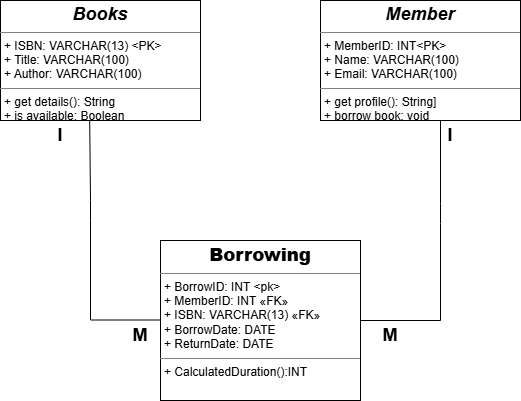

The diagram above was exported from draw.io. Its source (the exported page's mxGraphModel, read from the mxfile embedded in the PNG):
<mxGraphModel dx="1627" dy="940" grid="1" gridSize="10" guides="1" tooltips="1" connect="1" arrows="1" fold="1" page="1" pageScale="1" pageWidth="850" pageHeight="1100" background="none" math="0" shadow="0">
  <root>
    <mxCell id="0" />
    <mxCell id="1" parent="0" />
    <mxCell id="RW_2V88e8C3RDANg6KSP-1" parent="1" style="verticalAlign=top;align=left;overflow=fill;html=1;whiteSpace=wrap;" value="&lt;h2 style=&quot;margin:0px;margin-top:4px;text-align:center;&quot;&gt;&lt;i&gt;Books&lt;/i&gt;&lt;/h2&gt;&lt;hr size=&quot;1&quot; style=&quot;border-style:solid;&quot;&gt;&lt;p style=&quot;margin:0px;margin-left:4px;&quot;&gt;+ ISBN: VARCHAR(13) &amp;lt;PK&amp;gt;&lt;br&gt;+ Title: VARCHAR(100)&lt;/p&gt;&lt;p style=&quot;margin:0px;margin-left:4px;&quot;&gt;+ Author: VARCHAR(100)&lt;/p&gt;&lt;hr size=&quot;1&quot; style=&quot;border-style:solid;&quot;&gt;&lt;p style=&quot;margin:0px;margin-left:4px;&quot;&gt;+ get details(): String&lt;br&gt;+ is available: Boolean&lt;/p&gt;" vertex="1">
      <mxGeometry height="120" width="200" x="165" y="320" as="geometry" />
    </mxCell>
    <mxCell id="RW_2V88e8C3RDANg6KSP-2" parent="1" style="verticalAlign=top;align=left;overflow=fill;html=1;whiteSpace=wrap;" value="&lt;h2 style=&quot;margin:0px;margin-top:4px;text-align:center;&quot;&gt;&lt;i&gt;Member&lt;/i&gt;&lt;/h2&gt;&lt;hr size=&quot;1&quot; style=&quot;border-style:solid;&quot;&gt;&lt;p style=&quot;margin:0px;margin-left:4px;&quot;&gt;+ MemberID: INT&amp;lt;PK&amp;gt;&lt;br&gt;+ Name: VARCHAR(100)&lt;/p&gt;&lt;p style=&quot;margin:0px;margin-left:4px;&quot;&gt;+ Email: VARCHAR(100)&lt;/p&gt;&lt;hr size=&quot;1&quot; style=&quot;border-style:solid;&quot;&gt;&lt;p style=&quot;margin:0px;margin-left:4px;&quot;&gt;+ get profile(): String]&lt;br&gt;+ borrow book: void&lt;/p&gt;" vertex="1">
      <mxGeometry height="120" width="200" x="485" y="320" as="geometry" />
    </mxCell>
    <mxCell id="RW_2V88e8C3RDANg6KSP-5" parent="1" style="verticalAlign=top;align=left;overflow=fill;html=1;whiteSpace=wrap;" value="&lt;h2 style=&quot;margin:0px;margin-top:4px;text-align:center;&quot;&gt;&lt;b&gt;Borrowing&lt;/b&gt;&lt;/h2&gt;&lt;hr size=&quot;1&quot; style=&quot;border-style:solid;&quot;&gt;&lt;p style=&quot;margin:0px;margin-left:4px;&quot;&gt;+ BorrowID: INT &amp;lt;pk&amp;gt;&lt;/p&gt;&lt;p style=&quot;margin:0px;margin-left:4px;&quot;&gt;&lt;span style=&quot;font-size: 12px;&quot;&gt;+ MemberID: INT «FK»&lt;/span&gt;&lt;/p&gt;&lt;p style=&quot;margin:0px;margin-left:4px;&quot;&gt;&lt;span style=&quot;font-size: 12px;&quot;&gt;+ ISBN: VARCHAR(13) «FK»&lt;/span&gt;&lt;/p&gt;&lt;p style=&quot;margin:0px;margin-left:4px;&quot;&gt;&lt;span style=&quot;font-size: 12px;&quot;&gt;+ BorrowDate: DATE&lt;/span&gt;&lt;/p&gt;&lt;p style=&quot;margin:0px;margin-left:4px;&quot;&gt;&lt;span style=&quot;font-size: 12px;&quot;&gt;+ ReturnDate: DATE&lt;/span&gt;&lt;/p&gt;&lt;hr size=&quot;1&quot; style=&quot;border-style:solid;&quot;&gt;&lt;p style=&quot;margin:0px;margin-left:4px;&quot;&gt;+ CalculatedDuration():INT&lt;/p&gt;" vertex="1">
      <mxGeometry height="160" width="200" x="325" y="560" as="geometry" />
    </mxCell>
    <mxCell id="RW_2V88e8C3RDANg6KSP-10" edge="1" parent="1" source="RW_2V88e8C3RDANg6KSP-1" style="endArrow=none;html=1;rounded=0;exitX=0.446;exitY=0.995;exitDx=0;exitDy=0;exitPerimeter=0;" value="">
      <mxGeometry relative="1" as="geometry">
        <Array as="points">
          <mxPoint x="255" y="520" />
          <mxPoint x="255" y="540" />
          <mxPoint x="255" y="639.5" />
        </Array>
        <mxPoint x="255" y="450" as="sourcePoint" />
        <mxPoint x="325" y="639.5" as="targetPoint" />
      </mxGeometry>
    </mxCell>
    <mxCell id="RW_2V88e8C3RDANg6KSP-11" edge="1" parent="1" style="endArrow=none;html=1;rounded=0;exitX=0.451;exitY=0.976;exitDx=0;exitDy=0;exitPerimeter=0;entryX=1;entryY=0.5;entryDx=0;entryDy=0;" target="RW_2V88e8C3RDANg6KSP-5" value="">
      <mxGeometry relative="1" as="geometry">
        <Array as="points">
          <mxPoint x="605" y="523" />
          <mxPoint x="605" y="543" />
          <mxPoint x="605" y="640" />
        </Array>
        <mxPoint x="605" y="440" as="sourcePoint" />
        <mxPoint x="535" y="650" as="targetPoint" />
      </mxGeometry>
    </mxCell>
    <mxCell id="RW_2V88e8C3RDANg6KSP-12" parent="1" style="text;html=1;whiteSpace=wrap;strokeColor=none;fillColor=none;align=center;verticalAlign=middle;rounded=0;" value="&lt;h2&gt;M&lt;/h2&gt;" vertex="1">
      <mxGeometry height="30" width="60" x="525" y="640" as="geometry" />
    </mxCell>
    <mxCell id="RW_2V88e8C3RDANg6KSP-14" parent="1" style="text;html=1;whiteSpace=wrap;strokeColor=none;fillColor=none;align=center;verticalAlign=middle;rounded=0;" value="&lt;h2&gt;I&lt;/h2&gt;" vertex="1">
      <mxGeometry height="30" width="60" x="585" y="440" as="geometry" />
    </mxCell>
    <mxCell id="RW_2V88e8C3RDANg6KSP-15" parent="1" style="text;html=1;whiteSpace=wrap;strokeColor=none;fillColor=none;align=center;verticalAlign=middle;rounded=0;rotation=0;" value="&lt;h2&gt;I&lt;/h2&gt;" vertex="1">
      <mxGeometry height="30" width="60" x="195" y="440" as="geometry" />
    </mxCell>
    <mxCell id="RW_2V88e8C3RDANg6KSP-16" parent="1" style="text;html=1;whiteSpace=wrap;strokeColor=none;fillColor=none;align=center;verticalAlign=middle;rounded=0;" value="&lt;h2&gt;M&lt;/h2&gt;" vertex="1">
      <mxGeometry height="30" width="60" x="275" y="640" as="geometry" />
    </mxCell>
  </root>
</mxGraphModel>